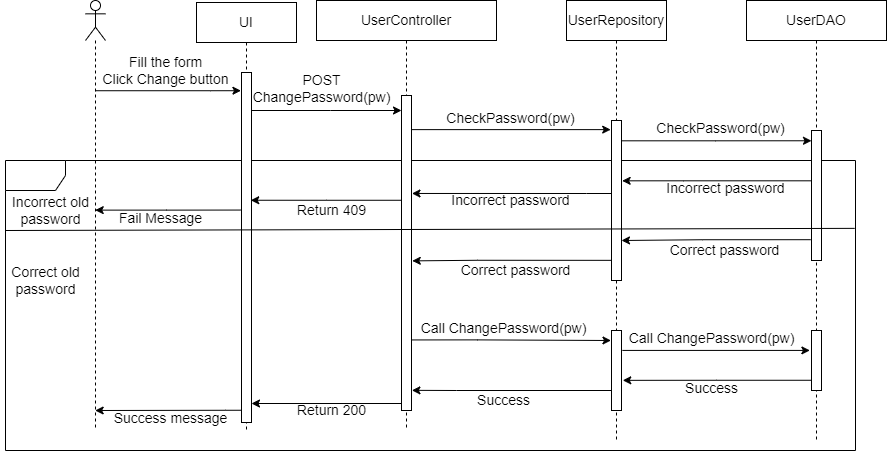

The diagram above was exported from draw.io. Its source (the exported page's mxGraphModel, read from the mxfile embedded in the PNG):
<mxGraphModel dx="1504" dy="637" grid="1" gridSize="10" guides="1" tooltips="1" connect="1" arrows="1" fold="1" page="1" pageScale="1" pageWidth="413" pageHeight="583" math="0" shadow="0">
  <root>
    <mxCell id="0" />
    <mxCell id="1" parent="0" />
    <mxCell id="d41Tn-LU5z8Kw5KRlYVZ-55" value="" style="shape=umlFrame;whiteSpace=wrap;html=1;fontSize=14;" parent="1" vertex="1">
      <mxGeometry x="-241" y="227" width="850" height="290" as="geometry" />
    </mxCell>
    <mxCell id="d41Tn-LU5z8Kw5KRlYVZ-2" style="edgeStyle=orthogonalEdgeStyle;rounded=0;orthogonalLoop=1;jettySize=auto;html=1;fontSize=14;entryX=-0.055;entryY=0.052;entryDx=0;entryDy=0;entryPerimeter=0;" parent="1" source="d41Tn-LU5z8Kw5KRlYVZ-3" edge="1" target="d41Tn-LU5z8Kw5KRlYVZ-6">
      <mxGeometry relative="1" as="geometry">
        <mxPoint x="-21" y="157" as="targetPoint" />
        <Array as="points">
          <mxPoint x="-36" y="157" />
        </Array>
      </mxGeometry>
    </mxCell>
    <mxCell id="d41Tn-LU5z8Kw5KRlYVZ-3" value="" style="shape=umlLifeline;participant=umlActor;perimeter=lifelinePerimeter;whiteSpace=wrap;html=1;container=1;collapsible=0;recursiveResize=0;verticalAlign=top;spacingTop=36;outlineConnect=0;fontSize=14;" parent="1" vertex="1">
      <mxGeometry x="-161" y="67" width="20" height="430" as="geometry" />
    </mxCell>
    <mxCell id="d41Tn-LU5z8Kw5KRlYVZ-4" style="edgeStyle=orthogonalEdgeStyle;rounded=0;orthogonalLoop=1;jettySize=auto;html=1;fontSize=14;" parent="1" source="d41Tn-LU5z8Kw5KRlYVZ-5" edge="1">
      <mxGeometry relative="1" as="geometry">
        <Array as="points">
          <mxPoint x="84" y="177" />
          <mxPoint x="84" y="177" />
        </Array>
        <mxPoint x="155" y="177" as="targetPoint" />
      </mxGeometry>
    </mxCell>
    <mxCell id="d41Tn-LU5z8Kw5KRlYVZ-5" value="UI" style="shape=umlLifeline;perimeter=lifelinePerimeter;whiteSpace=wrap;html=1;container=1;collapsible=0;recursiveResize=0;outlineConnect=0;fontSize=14;" parent="1" vertex="1">
      <mxGeometry x="-50" y="69" width="100" height="428" as="geometry" />
    </mxCell>
    <mxCell id="d41Tn-LU5z8Kw5KRlYVZ-6" value="" style="verticalLabelPosition=bottom;verticalAlign=top;html=1;shape=mxgraph.basic.rect;fillColor2=none;strokeWidth=1;size=20;indent=5;fontSize=14;" parent="d41Tn-LU5z8Kw5KRlYVZ-5" vertex="1">
      <mxGeometry x="45" y="70" width="10" height="350" as="geometry" />
    </mxCell>
    <mxCell id="d41Tn-LU5z8Kw5KRlYVZ-21" value="Fill the form&lt;br style=&quot;font-size: 14px;&quot;&gt;Click Change button" style="text;html=1;align=center;verticalAlign=middle;resizable=0;points=[];autosize=1;strokeColor=none;fillColor=none;fontSize=14;" parent="d41Tn-LU5z8Kw5KRlYVZ-5" vertex="1">
      <mxGeometry x="-106" y="43" width="150" height="50" as="geometry" />
    </mxCell>
    <mxCell id="d41Tn-LU5z8Kw5KRlYVZ-8" style="edgeStyle=orthogonalEdgeStyle;rounded=0;orthogonalLoop=1;jettySize=auto;html=1;entryX=-0.08;entryY=0.057;entryDx=0;entryDy=0;entryPerimeter=0;fontSize=14;" parent="1" source="d41Tn-LU5z8Kw5KRlYVZ-9" target="d41Tn-LU5z8Kw5KRlYVZ-16" edge="1">
      <mxGeometry relative="1" as="geometry">
        <Array as="points">
          <mxPoint x="240" y="196" />
          <mxPoint x="240" y="196" />
        </Array>
      </mxGeometry>
    </mxCell>
    <mxCell id="d41Tn-LU5z8Kw5KRlYVZ-9" value="UserController" style="shape=umlLifeline;perimeter=lifelinePerimeter;whiteSpace=wrap;html=1;container=1;collapsible=0;recursiveResize=0;outlineConnect=0;fontSize=14;" parent="1" vertex="1">
      <mxGeometry x="70" y="67" width="180" height="430" as="geometry" />
    </mxCell>
    <mxCell id="d41Tn-LU5z8Kw5KRlYVZ-10" value="" style="verticalLabelPosition=bottom;verticalAlign=top;html=1;shape=mxgraph.basic.rect;fillColor2=none;strokeWidth=1;size=20;indent=5;fontSize=14;" parent="d41Tn-LU5z8Kw5KRlYVZ-9" vertex="1">
      <mxGeometry x="85" y="95" width="10" height="315" as="geometry" />
    </mxCell>
    <mxCell id="d41Tn-LU5z8Kw5KRlYVZ-30" value="Return 409" style="text;html=1;align=center;verticalAlign=middle;resizable=0;points=[];autosize=1;strokeColor=none;fillColor=none;fontSize=14;" parent="d41Tn-LU5z8Kw5KRlYVZ-9" vertex="1">
      <mxGeometry x="-30" y="195" width="90" height="30" as="geometry" />
    </mxCell>
    <mxCell id="d41Tn-LU5z8Kw5KRlYVZ-50" style="edgeStyle=orthogonalEdgeStyle;rounded=0;orthogonalLoop=1;jettySize=auto;html=1;fontSize=14;" parent="d41Tn-LU5z8Kw5KRlYVZ-9" edge="1" target="d41Tn-LU5z8Kw5KRlYVZ-6">
      <mxGeometry relative="1" as="geometry">
        <mxPoint x="-69" y="400" as="targetPoint" />
        <Array as="points">
          <mxPoint x="85" y="403" />
        </Array>
        <mxPoint x="85" y="400" as="sourcePoint" />
      </mxGeometry>
    </mxCell>
    <mxCell id="d41Tn-LU5z8Kw5KRlYVZ-53" value="Return 200" style="text;html=1;align=center;verticalAlign=middle;resizable=0;points=[];autosize=1;strokeColor=none;fillColor=none;fontSize=14;" parent="d41Tn-LU5z8Kw5KRlYVZ-9" vertex="1">
      <mxGeometry x="-30" y="395" width="90" height="30" as="geometry" />
    </mxCell>
    <mxCell id="d41Tn-LU5z8Kw5KRlYVZ-22" value="POST &lt;br style=&quot;font-size: 14px;&quot;&gt;ChangePassword(pw)" style="text;html=1;align=center;verticalAlign=middle;resizable=0;points=[];autosize=1;strokeColor=none;fillColor=none;fontSize=14;" parent="d41Tn-LU5z8Kw5KRlYVZ-9" vertex="1">
      <mxGeometry x="-75" y="63" width="160" height="50" as="geometry" />
    </mxCell>
    <mxCell id="d41Tn-LU5z8Kw5KRlYVZ-12" style="edgeStyle=orthogonalEdgeStyle;rounded=0;orthogonalLoop=1;jettySize=auto;html=1;fontSize=14;entryX=0;entryY=0.079;entryDx=0;entryDy=0;entryPerimeter=0;" parent="1" source="d41Tn-LU5z8Kw5KRlYVZ-14" target="d41Tn-LU5z8Kw5KRlYVZ-19" edge="1">
      <mxGeometry relative="1" as="geometry">
        <Array as="points">
          <mxPoint x="469" y="207" />
        </Array>
      </mxGeometry>
    </mxCell>
    <mxCell id="d41Tn-LU5z8Kw5KRlYVZ-13" style="edgeStyle=orthogonalEdgeStyle;rounded=0;orthogonalLoop=1;jettySize=auto;html=1;fontSize=14;entryX=1.047;entryY=0.311;entryDx=0;entryDy=0;entryPerimeter=0;" parent="1" source="d41Tn-LU5z8Kw5KRlYVZ-16" target="d41Tn-LU5z8Kw5KRlYVZ-10" edge="1">
      <mxGeometry relative="1" as="geometry">
        <mxPoint x="170" y="267" as="targetPoint" />
        <Array as="points">
          <mxPoint x="340" y="260" />
          <mxPoint x="340" y="260" />
        </Array>
        <mxPoint x="334" y="317" as="sourcePoint" />
      </mxGeometry>
    </mxCell>
    <mxCell id="d41Tn-LU5z8Kw5KRlYVZ-14" value="UserRepository" style="shape=umlLifeline;perimeter=lifelinePerimeter;whiteSpace=wrap;html=1;container=1;collapsible=0;recursiveResize=0;outlineConnect=0;fontSize=14;" parent="1" vertex="1">
      <mxGeometry x="320" y="67" width="100" height="440" as="geometry" />
    </mxCell>
    <mxCell id="d41Tn-LU5z8Kw5KRlYVZ-16" value="" style="verticalLabelPosition=bottom;verticalAlign=top;html=1;shape=mxgraph.basic.rect;fillColor2=none;strokeWidth=1;size=20;indent=5;fontSize=14;" parent="d41Tn-LU5z8Kw5KRlYVZ-14" vertex="1">
      <mxGeometry x="45" y="120" width="10" height="160" as="geometry" />
    </mxCell>
    <mxCell id="d41Tn-LU5z8Kw5KRlYVZ-32" value="" style="verticalLabelPosition=bottom;verticalAlign=top;html=1;shape=mxgraph.basic.rect;fillColor2=none;strokeWidth=1;size=20;indent=5;fontSize=14;" parent="d41Tn-LU5z8Kw5KRlYVZ-14" vertex="1">
      <mxGeometry x="45" y="330" width="10" height="80" as="geometry" />
    </mxCell>
    <mxCell id="d41Tn-LU5z8Kw5KRlYVZ-35" style="edgeStyle=orthogonalEdgeStyle;rounded=0;orthogonalLoop=1;jettySize=auto;html=1;fontSize=14;exitX=-0.086;exitY=0.84;exitDx=0;exitDy=0;exitPerimeter=0;" parent="d41Tn-LU5z8Kw5KRlYVZ-14" edge="1" source="d41Tn-LU5z8Kw5KRlYVZ-19">
      <mxGeometry relative="1" as="geometry">
        <Array as="points">
          <mxPoint x="136" y="239" />
        </Array>
        <mxPoint x="55" y="240" as="targetPoint" />
        <mxPoint x="215" y="240" as="sourcePoint" />
      </mxGeometry>
    </mxCell>
    <mxCell id="d41Tn-LU5z8Kw5KRlYVZ-49" style="edgeStyle=orthogonalEdgeStyle;rounded=0;orthogonalLoop=1;jettySize=auto;html=1;fontSize=14;entryX=1.04;entryY=0.936;entryDx=0;entryDy=0;entryPerimeter=0;" parent="d41Tn-LU5z8Kw5KRlYVZ-14" edge="1" target="d41Tn-LU5z8Kw5KRlYVZ-10">
      <mxGeometry relative="1" as="geometry">
        <mxPoint x="-189.9761904761906" y="390" as="targetPoint" />
        <Array as="points">
          <mxPoint x="-110" y="390" />
        </Array>
        <mxPoint x="45" y="390" as="sourcePoint" />
      </mxGeometry>
    </mxCell>
    <mxCell id="d41Tn-LU5z8Kw5KRlYVZ-17" style="edgeStyle=orthogonalEdgeStyle;rounded=0;orthogonalLoop=1;jettySize=auto;html=1;fontSize=14;entryX=1.064;entryY=0.377;entryDx=0;entryDy=0;entryPerimeter=0;" parent="1" source="d41Tn-LU5z8Kw5KRlYVZ-18" target="d41Tn-LU5z8Kw5KRlYVZ-16" edge="1">
      <mxGeometry relative="1" as="geometry">
        <Array as="points">
          <mxPoint x="437" y="247" />
        </Array>
        <mxPoint x="399" y="277" as="targetPoint" />
      </mxGeometry>
    </mxCell>
    <mxCell id="d41Tn-LU5z8Kw5KRlYVZ-18" value="UserDAO" style="shape=umlLifeline;perimeter=lifelinePerimeter;whiteSpace=wrap;html=1;container=1;collapsible=0;recursiveResize=0;outlineConnect=0;fontSize=14;" parent="1" vertex="1">
      <mxGeometry x="500" y="67" width="140" height="440" as="geometry" />
    </mxCell>
    <mxCell id="d41Tn-LU5z8Kw5KRlYVZ-19" value="" style="verticalLabelPosition=bottom;verticalAlign=top;html=1;shape=mxgraph.basic.rect;fillColor2=none;strokeWidth=1;size=20;indent=5;fontSize=14;" parent="d41Tn-LU5z8Kw5KRlYVZ-18" vertex="1">
      <mxGeometry x="65" y="130" width="10" height="130" as="geometry" />
    </mxCell>
    <mxCell id="d41Tn-LU5z8Kw5KRlYVZ-33" value="" style="verticalLabelPosition=bottom;verticalAlign=top;html=1;shape=mxgraph.basic.rect;fillColor2=none;strokeWidth=1;size=20;indent=5;fontSize=14;" parent="d41Tn-LU5z8Kw5KRlYVZ-18" vertex="1">
      <mxGeometry x="65" y="330" width="10" height="60" as="geometry" />
    </mxCell>
    <mxCell id="d41Tn-LU5z8Kw5KRlYVZ-23" value="CheckPassword(pw)" style="text;html=1;align=center;verticalAlign=middle;resizable=0;points=[];autosize=1;strokeColor=none;fillColor=none;fontSize=14;" parent="1" vertex="1">
      <mxGeometry x="399" y="180" width="150" height="30" as="geometry" />
    </mxCell>
    <mxCell id="d41Tn-LU5z8Kw5KRlYVZ-24" style="edgeStyle=orthogonalEdgeStyle;rounded=0;orthogonalLoop=1;jettySize=auto;html=1;fontSize=14;entryX=0.925;entryY=0.365;entryDx=0;entryDy=0;entryPerimeter=0;" parent="1" source="d41Tn-LU5z8Kw5KRlYVZ-10" edge="1" target="d41Tn-LU5z8Kw5KRlYVZ-6">
      <mxGeometry relative="1" as="geometry">
        <mxPoint x="-10" y="267" as="targetPoint" />
        <Array as="points">
          <mxPoint x="80" y="267" />
        </Array>
      </mxGeometry>
    </mxCell>
    <mxCell id="d41Tn-LU5z8Kw5KRlYVZ-26" style="edgeStyle=orthogonalEdgeStyle;rounded=0;orthogonalLoop=1;jettySize=auto;html=1;fontSize=14;exitX=-0.1;exitY=0.393;exitDx=0;exitDy=0;exitPerimeter=0;" parent="1" target="d41Tn-LU5z8Kw5KRlYVZ-3" edge="1" source="d41Tn-LU5z8Kw5KRlYVZ-6">
      <mxGeometry relative="1" as="geometry">
        <Array as="points">
          <mxPoint x="-80" y="277" />
          <mxPoint x="-80" y="277" />
        </Array>
        <mxPoint x="-21" y="277" as="sourcePoint" />
      </mxGeometry>
    </mxCell>
    <mxCell id="d41Tn-LU5z8Kw5KRlYVZ-15" value="CheckPassword(pw)" style="text;html=1;align=center;verticalAlign=middle;resizable=0;points=[];autosize=1;strokeColor=none;fillColor=none;fontSize=14;" parent="1" vertex="1">
      <mxGeometry x="189" y="170" width="150" height="30" as="geometry" />
    </mxCell>
    <mxCell id="d41Tn-LU5z8Kw5KRlYVZ-29" value="Incorrect password" style="text;html=1;align=center;verticalAlign=middle;resizable=0;points=[];autosize=1;strokeColor=none;fillColor=none;fontSize=14;" parent="1" vertex="1">
      <mxGeometry x="194" y="252" width="140" height="30" as="geometry" />
    </mxCell>
    <mxCell id="d41Tn-LU5z8Kw5KRlYVZ-28" value="Incorrect password" style="text;html=1;align=center;verticalAlign=middle;resizable=0;points=[];autosize=1;strokeColor=none;fillColor=none;fontSize=14;" parent="1" vertex="1">
      <mxGeometry x="409" y="240" width="140" height="30" as="geometry" />
    </mxCell>
    <mxCell id="d41Tn-LU5z8Kw5KRlYVZ-36" value="Correct password" style="text;html=1;align=center;verticalAlign=middle;resizable=0;points=[];autosize=1;strokeColor=none;fillColor=none;fontSize=14;" parent="1" vertex="1">
      <mxGeometry x="413" y="302" width="130" height="30" as="geometry" />
    </mxCell>
    <mxCell id="d41Tn-LU5z8Kw5KRlYVZ-40" style="edgeStyle=orthogonalEdgeStyle;rounded=0;orthogonalLoop=1;jettySize=auto;html=1;fontSize=14;exitX=-0.033;exitY=0.874;exitDx=0;exitDy=0;exitPerimeter=0;entryX=1.077;entryY=0.525;entryDx=0;entryDy=0;entryPerimeter=0;" parent="1" edge="1" target="d41Tn-LU5z8Kw5KRlYVZ-10" source="d41Tn-LU5z8Kw5KRlYVZ-16">
      <mxGeometry relative="1" as="geometry">
        <mxPoint x="170" y="330" as="targetPoint" />
        <Array as="points">
          <mxPoint x="231" y="327" />
        </Array>
        <mxPoint x="386.49" y="327" as="sourcePoint" />
      </mxGeometry>
    </mxCell>
    <mxCell id="d41Tn-LU5z8Kw5KRlYVZ-41" value="Correct password" style="text;html=1;align=center;verticalAlign=middle;resizable=0;points=[];autosize=1;strokeColor=none;fillColor=none;fontSize=14;" parent="1" vertex="1">
      <mxGeometry x="204" y="322" width="130" height="30" as="geometry" />
    </mxCell>
    <mxCell id="d41Tn-LU5z8Kw5KRlYVZ-42" value="Call ChangePassword(pw)" style="text;html=1;align=center;verticalAlign=middle;resizable=0;points=[];autosize=1;strokeColor=none;fillColor=none;fontSize=14;" parent="1" vertex="1">
      <mxGeometry x="162" y="380" width="190" height="30" as="geometry" />
    </mxCell>
    <mxCell id="d41Tn-LU5z8Kw5KRlYVZ-43" style="edgeStyle=orthogonalEdgeStyle;rounded=0;orthogonalLoop=1;jettySize=auto;html=1;entryX=-0.053;entryY=0.125;entryDx=0;entryDy=0;entryPerimeter=0;fontSize=14;exitX=1.027;exitY=0.776;exitDx=0;exitDy=0;exitPerimeter=0;" parent="1" edge="1" target="d41Tn-LU5z8Kw5KRlYVZ-32" source="d41Tn-LU5z8Kw5KRlYVZ-10">
      <mxGeometry relative="1" as="geometry">
        <Array as="points">
          <mxPoint x="231" y="406" />
        </Array>
        <mxPoint x="150.66666666666652" y="407.0200000000001" as="sourcePoint" />
        <mxPoint x="387.3299999999999" y="407.0200000000001" as="targetPoint" />
      </mxGeometry>
    </mxCell>
    <mxCell id="d41Tn-LU5z8Kw5KRlYVZ-44" style="edgeStyle=orthogonalEdgeStyle;rounded=0;orthogonalLoop=1;jettySize=auto;html=1;fontSize=14;exitX=1.087;exitY=0.249;exitDx=0;exitDy=0;exitPerimeter=0;entryX=-0.162;entryY=0.332;entryDx=0;entryDy=0;entryPerimeter=0;" parent="1" edge="1" target="d41Tn-LU5z8Kw5KRlYVZ-33" source="d41Tn-LU5z8Kw5KRlYVZ-32">
      <mxGeometry relative="1" as="geometry">
        <Array as="points" />
        <mxPoint x="393.99666666666656" y="417" as="sourcePoint" />
        <mxPoint x="549" y="417" as="targetPoint" />
      </mxGeometry>
    </mxCell>
    <mxCell id="d41Tn-LU5z8Kw5KRlYVZ-47" style="edgeStyle=orthogonalEdgeStyle;rounded=0;orthogonalLoop=1;jettySize=auto;html=1;fontSize=14;entryX=1.126;entryY=0.623;entryDx=0;entryDy=0;entryPerimeter=0;" parent="1" source="d41Tn-LU5z8Kw5KRlYVZ-33" edge="1" target="d41Tn-LU5z8Kw5KRlYVZ-32">
      <mxGeometry relative="1" as="geometry">
        <mxPoint x="397" y="447" as="targetPoint" />
        <Array as="points">
          <mxPoint x="470" y="447" />
        </Array>
      </mxGeometry>
    </mxCell>
    <mxCell id="d41Tn-LU5z8Kw5KRlYVZ-48" value="Success" style="text;html=1;align=center;verticalAlign=middle;resizable=0;points=[];autosize=1;strokeColor=none;fillColor=none;fontSize=14;" parent="1" vertex="1">
      <mxGeometry x="425" y="440" width="80" height="30" as="geometry" />
    </mxCell>
    <mxCell id="d41Tn-LU5z8Kw5KRlYVZ-51" style="edgeStyle=orthogonalEdgeStyle;rounded=0;orthogonalLoop=1;jettySize=auto;html=1;fontSize=14;exitX=-0.054;exitY=0.965;exitDx=0;exitDy=0;exitPerimeter=0;" parent="1" edge="1" source="d41Tn-LU5z8Kw5KRlYVZ-6">
      <mxGeometry relative="1" as="geometry">
        <Array as="points">
          <mxPoint x="-21" y="477" />
        </Array>
        <mxPoint x="-21" y="477" as="sourcePoint" />
        <mxPoint x="-151.33333333333348" y="477" as="targetPoint" />
      </mxGeometry>
    </mxCell>
    <mxCell id="d41Tn-LU5z8Kw5KRlYVZ-27" value="Fail Message" style="text;html=1;align=center;verticalAlign=middle;resizable=0;points=[];autosize=1;strokeColor=none;fillColor=none;fontSize=14;" parent="1" vertex="1">
      <mxGeometry x="-141" y="270" width="110" height="30" as="geometry" />
    </mxCell>
    <mxCell id="d41Tn-LU5z8Kw5KRlYVZ-52" value="Success" style="text;html=1;align=center;verticalAlign=middle;resizable=0;points=[];autosize=1;strokeColor=none;fillColor=none;fontSize=14;" parent="1" vertex="1">
      <mxGeometry x="217" y="452" width="80" height="30" as="geometry" />
    </mxCell>
    <mxCell id="d41Tn-LU5z8Kw5KRlYVZ-54" value="Success message" style="text;html=1;align=center;verticalAlign=middle;resizable=0;points=[];autosize=1;strokeColor=none;fillColor=none;fontSize=14;" parent="1" vertex="1">
      <mxGeometry x="-146" y="470" width="140" height="30" as="geometry" />
    </mxCell>
    <mxCell id="d41Tn-LU5z8Kw5KRlYVZ-56" value="" style="endArrow=none;html=1;rounded=0;entryX=0.999;entryY=0.234;entryDx=0;entryDy=0;entryPerimeter=0;fontSize=14;" parent="1" target="d41Tn-LU5z8Kw5KRlYVZ-55" edge="1">
      <mxGeometry width="50" height="50" relative="1" as="geometry">
        <mxPoint x="-241" y="297" as="sourcePoint" />
        <mxPoint x="369" y="107" as="targetPoint" />
      </mxGeometry>
    </mxCell>
    <mxCell id="d41Tn-LU5z8Kw5KRlYVZ-57" value="Incorrect old&lt;br style=&quot;font-size: 14px;&quot;&gt;password" style="text;html=1;align=center;verticalAlign=middle;resizable=0;points=[];autosize=1;strokeColor=none;fillColor=none;fontSize=14;" parent="1" vertex="1">
      <mxGeometry x="-246" y="252" width="100" height="50" as="geometry" />
    </mxCell>
    <mxCell id="d41Tn-LU5z8Kw5KRlYVZ-58" value="Correct old &lt;br style=&quot;font-size: 14px;&quot;&gt;password" style="text;html=1;align=center;verticalAlign=middle;resizable=0;points=[];autosize=1;strokeColor=none;fillColor=none;fontSize=14;" parent="1" vertex="1">
      <mxGeometry x="-246" y="322" width="90" height="50" as="geometry" />
    </mxCell>
    <mxCell id="d41Tn-LU5z8Kw5KRlYVZ-45" value="Call ChangePassword(pw)" style="text;html=1;align=center;verticalAlign=middle;resizable=0;points=[];autosize=1;strokeColor=none;fillColor=none;fontSize=14;" parent="1" vertex="1">
      <mxGeometry x="370" y="390" width="190" height="30" as="geometry" />
    </mxCell>
  </root>
</mxGraphModel>